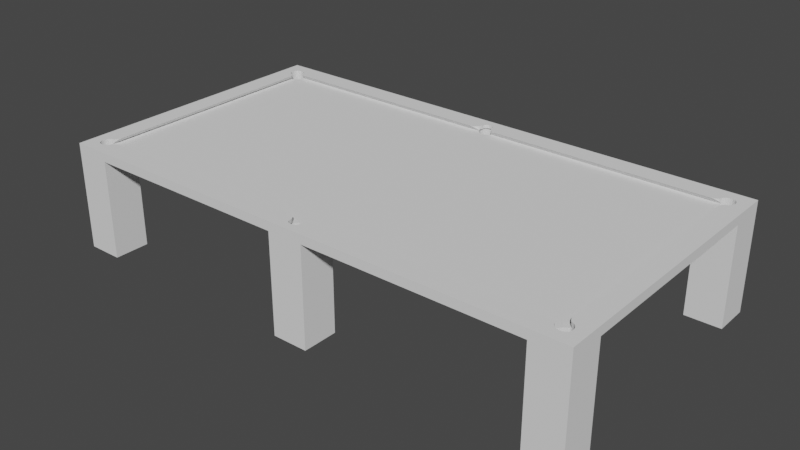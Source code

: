 # Source: SnookerTable.blend  (saved by Blender 2.91.10; exported with 4.5.12 LTS)
import bpy
from mathutils import Matrix  # noqa: F401  (used for matrix-valued properties, if any)

bpy.ops.wm.read_factory_settings(use_empty=True)
scene = bpy.context.scene
scene.name = 'Scene'

# ---- collections
col_collection = bpy.data.collections.new('Collection'); scene.collection.children.link(col_collection)

# ---- world
world_world = bpy.data.worlds.new('World'); scene.world = world_world
world_world.use_nodes = True; world_world.node_tree.nodes.clear()
_N = world_world.node_tree.nodes; _L = world_world.node_tree.links
n0 = _N.new('ShaderNodeOutputWorld'); n0.name = 'World Output'; n0.location = (300, 300)
n1 = _N.new('ShaderNodeBackground'); n1.name = 'Background'; n1.location = (10, 300)
n1.inputs[0].default_value = (0.05088, 0.05088, 0.05088, 1.0)
_L.new(n1.outputs[0], n0.inputs[0])
n0.is_active_output = True
world_world.color = (0.05088, 0.05088, 0.05088)
world_world.use_sun_shadow = False
world_world.sun_shadow_jitter_overblur = 0.0

# ---- meshes
me_snookertablemodel = bpy.data.meshes.new('SnookerTableModel')
me_snookertablemodel.from_pydata([(3869.0, 1818.0, 720.0), (3869.0, 260.0, 720.0), (3609.0, 1818.0, 720.0), (3609.0, 260.0, 720.0), (1804.0, 2078.0, 720.0), (1804.0, 1818.0, 720.0), (260.0, 2078.0, 720.0), (260.0, 1818.0, 720.0), (260.0, 0.0, 720.0), (260.0, 260.0, 720.0), (1804.0, 0.0, 720.0), (1804.0, 260.0, 720.0), (0.0, 260.0, 720.0), (0.0, 1818.0, 720.0), (2064.0, 1818.0, 720.0), (2064.0, 260.0, 720.0), (2064.0, 2078.0, 720.0), (3609.0, 2078.0, 720.0), (2064.0, 0.0, 720.0), (3609.0, 0.0, 720.0), (3785.0, 1955.0, 786.0), (3785.0, 1945.0, 786.0), (3869.0, 2078.0, 786.0), (178.6, 1971.0, 786.0), (182.7, 1964.0, 786.0), (1896.0, 1999.0, 786.0), (3772.0, 1981.0, 786.0), (3777.0, 1976.0, 786.0), (0.0, 0.0, 786.0), (96.54, 96.54, 786.0), (92.35, 101.5, 786.0), (106.0, 177.8, 786.0), (112.8, 181.9, 786.0), (0.0, 2078.0, 786.0), (1971.0, 2003.0, 786.0), (1973.0, 1998.0, 786.0), (3686.0, 1964.0, 786.0), (1894.0, 91.12, 786.0), (1893.0, 99.24, 786.0), (1891.0, 107.2, 786.0), (83.81, 1945.0, 786.0), (84.3, 1955.0, 786.0), (86.26, 1964.0, 786.0), (89.0, 1971.0, 786.0), (1968.0, 2007.0, 786.0), (3780.0, 1971.0, 786.0), (3783.0, 1964.0, 786.0), (3785.0, 133.3, 786.0), (3785.0, 123.1, 786.0), (3869.0, 0.0, 786.0), (3783.0, 114.1, 786.0), (3780.0, 107.2, 786.0), (89.0, 107.2, 786.0), (86.26, 114.1, 786.0), (84.3, 123.1, 786.0), (159.7, 1987.0, 786.0), (167.0, 1983.0, 786.0), (173.7, 1977.0, 786.0), (1976.0, 1979.0, 786.0), (1978.0, 1971.0, 786.0), (1975.0, 1987.0, 786.0), (1975.0, 1992.0, 786.0), (3774.0, 1912.0, 786.0), (3769.0, 1906.0, 786.0), (3756.0, 181.9, 786.0), (3748.0, 1893.0, 786.0), (3746.0, 1892.0, 786.0), (3743.0, 1891.0, 786.0), (1906.0, 66.18, 786.0), (1902.0, 69.98, 786.0), (1975.0, 85.81, 786.0), (1973.0, 80.21, 786.0), (3686.0, 114.4, 786.0), (1971.0, 75.1, 786.0), (1968.0, 70.83, 786.0), (1894.0, 84.96, 786.0), (1888.0, 114.7, 786.0), (1884.0, 121.7, 786.0), (178.6, 107.1, 786.0), (173.7, 101.2, 786.0), (1896.0, 79.19, 786.0), (167.0, 95.3, 786.0), (159.7, 90.71, 786.0), (120.7, 185.1, 786.0), (123.1, 185.8, 786.0), (125.8, 186.7, 786.0), (185.8, 1955.0, 786.0), (186.7, 1952.0, 786.0), (185.6, 1956.0, 786.0), (188.0, 1950.0, 786.0), (1899.0, 2004.0, 786.0), (1902.0, 2008.0, 786.0), (1906.0, 2012.0, 786.0), (1911.0, 2015.0, 786.0), (1931.0, 2021.0, 786.0), (1938.0, 2021.0, 786.0), (3763.0, 177.8, 786.0), (3769.0, 172.4, 786.0), (3774.0, 166.2, 786.0), (151.1, 87.06, 786.0), (141.0, 84.57, 786.0), (90.28, 158.9, 786.0), (94.71, 166.2, 786.0), (99.89, 172.4, 786.0), (92.35, 1976.0, 786.0), (96.54, 1981.0, 786.0), (101.3, 1986.0, 786.0), (1894.0, 1987.0, 786.0), (1894.0, 1993.0, 786.0), (1953.0, 2018.0, 786.0), (1959.0, 2015.0, 786.0), (1964.0, 2011.0, 786.0), (3695.0, 1977.0, 786.0), (3702.0, 1983.0, 786.0), (3709.0, 1987.0, 786.0), (3718.0, 1991.0, 786.0), (3728.0, 1993.0, 786.0), (3777.0, 101.5, 786.0), (3772.0, 96.54, 786.0), (3768.0, 92.49, 786.0), (1976.0, 99.24, 786.0), (1975.0, 91.12, 786.0), (2045.0, 150.0, 786.0), (1964.0, 66.96, 786.0), (1959.0, 63.22, 786.0), (1953.0, 60.28, 786.0), (1899.0, 74.27, 786.0), (112.8, 1896.0, 786.0), (106.0, 1900.0, 786.0), (99.89, 1906.0, 786.0), (94.71, 1912.0, 786.0), (151.1, 1991.0, 786.0), (3690.0, 1971.0, 786.0), (1946.0, 2020.0, 786.0), (1981.0, 1963.0, 786.0), (1985.0, 1956.0, 786.0), (1990.0, 1950.0, 786.0), (1917.0, 2018.0, 786.0), (1923.0, 2020.0, 786.0), (3738.0, 1994.0, 786.0), (3747.0, 1994.0, 786.0), (3756.0, 1991.0, 786.0), (3763.0, 1900.0, 786.0), (3756.0, 1896.0, 786.0), (3748.0, 185.1, 786.0), (3746.0, 185.8, 786.0), (3779.0, 158.9, 786.0), (3782.0, 150.3, 786.0), (3784.0, 143.5, 786.0), (3718.0, 87.06, 786.0), (3709.0, 90.71, 786.0), (3702.0, 95.3, 786.0), (131.0, 83.77, 786.0), (121.9, 84.47, 786.0), (113.3, 86.51, 786.0), (120.7, 1893.0, 786.0), (123.1, 1892.0, 786.0), (121.9, 1994.0, 786.0), (131.0, 1994.0, 786.0), (141.0, 1993.0, 786.0), (3762.0, 1989.0, 786.0), (3768.0, 1986.0, 786.0), (3747.0, 84.47, 786.0), (3738.0, 83.77, 786.0), (3728.0, 84.57, 786.0), (3629.0, 150.0, 786.0), (106.8, 89.22, 786.0), (101.3, 92.49, 786.0), (90.28, 1919.0, 786.0), (86.79, 1928.0, 786.0), (85.02, 1934.0, 786.0), (106.8, 1989.0, 786.0), (113.3, 1991.0, 786.0), (3683.0, 1955.0, 786.0), (3683.0, 1956.0, 786.0), (3784.0, 1934.0, 786.0), (3782.0, 1928.0, 786.0), (3779.0, 1919.0, 786.0), (3762.0, 89.22, 786.0), (3756.0, 86.51, 786.0), (1931.0, 56.76, 786.0), (1923.0, 57.9, 786.0), (1938.0, 56.76, 786.0), (1917.0, 59.99, 786.0), (1911.0, 62.77, 786.0), (83.81, 133.3, 786.0), (85.02, 143.5, 786.0), (86.79, 150.3, 786.0), (193.8, 1943.0, 786.0), (203.8, 1937.0, 786.0), (1946.0, 58.06, 786.0), (3690.0, 107.1, 786.0), (3695.0, 101.2, 786.0), (3683.0, 122.4, 786.0), (1824.0, 150.0, 786.0), (185.8, 123.1, 786.0), (185.6, 122.4, 786.0), (182.7, 114.4, 786.0), (189.6, 1947.0, 786.0), (191.6, 1945.0, 786.0), (1879.0, 1950.0, 786.0), (1824.0, 1928.0, 786.0), (1873.0, 1945.0, 786.0), (1837.0, 1929.0, 786.0), (1862.0, 1937.0, 786.0), (1850.0, 1932.0, 786.0), (1884.0, 1956.0, 786.0), (1888.0, 1963.0, 786.0), (1891.0, 1971.0, 786.0), (240.3, 1928.0, 786.0), (1893.0, 1979.0, 786.0), (3741.0, 1890.0, 786.0), (3738.0, 1888.0, 786.0), (3736.0, 1886.0, 786.0), (3683.0, 123.1, 786.0), (3682.0, 125.8, 786.0), (3681.0, 128.3, 786.0), (3679.0, 130.7, 786.0), (128.3, 188.0, 786.0), (130.7, 189.6, 786.0), (132.8, 191.6, 786.0), (215.5, 1932.0, 786.0), (227.8, 1929.0, 786.0), (3677.0, 132.8, 786.0), (3675.0, 134.6, 786.0), (3665.0, 140.7, 786.0), (2019.0, 145.8, 786.0), (2007.0, 140.6, 786.0), (2032.0, 149.0, 786.0), (1996.0, 133.5, 786.0), (1990.0, 128.0, 786.0), (1985.0, 121.7, 786.0), (1981.0, 114.7, 786.0), (1978.0, 107.2, 786.0), (1879.0, 128.0, 786.0), (1873.0, 133.5, 786.0), (1862.0, 140.6, 786.0), (130.7, 1888.0, 786.0), (128.3, 1890.0, 786.0), (125.8, 1891.0, 786.0), (3734.0, 1884.0, 786.0), (3728.0, 1874.0, 786.0), (3723.0, 1863.0, 786.0), (3720.0, 1850.0, 786.0), (3719.0, 1838.0, 786.0), (3719.0, 240.3, 786.0), (3720.0, 227.8, 786.0), (3734.0, 193.8, 786.0), (3736.0, 191.6, 786.0), (3738.0, 189.6, 786.0), (3741.0, 188.0, 786.0), (3743.0, 186.7, 786.0), (3654.0, 145.8, 786.0), (3641.0, 149.0, 786.0), (1850.0, 145.8, 786.0), (1837.0, 149.0, 786.0), (134.6, 193.8, 786.0), (140.7, 203.8, 786.0), (145.8, 215.5, 786.0), (148.9, 1850.0, 786.0), (145.8, 1863.0, 786.0), (1996.0, 1945.0, 786.0), (2007.0, 1937.0, 786.0), (2019.0, 1932.0, 786.0), (2032.0, 1929.0, 786.0), (2045.0, 1928.0, 786.0), (3629.0, 1928.0, 786.0), (3641.0, 1929.0, 786.0), (3675.0, 1943.0, 786.0), (3677.0, 1945.0, 786.0), (3679.0, 1947.0, 786.0), (3681.0, 1950.0, 786.0), (3682.0, 1952.0, 786.0), (3723.0, 215.5, 786.0), (3728.0, 203.8, 786.0), (240.3, 150.0, 786.0), (227.8, 149.0, 786.0), (215.5, 145.8, 786.0), (203.8, 140.7, 786.0), (193.8, 134.6, 786.0), (186.7, 125.8, 786.0), (191.6, 132.8, 786.0), (188.0, 128.3, 786.0), (189.6, 130.7, 786.0), (149.0, 227.8, 786.0), (150.0, 240.3, 786.0), (150.0, 1838.0, 786.0), (140.7, 1874.0, 786.0), (134.6, 1884.0, 786.0), (132.8, 1886.0, 786.0), (3654.0, 1932.0, 786.0), (3665.0, 1937.0, 786.0), (1975.0, 1992.0, 760.0), (1973.0, 1998.0, 760.0), (1984.0, 1998.0, 760.0), (1981.0, 2006.0, 760.0), (1971.0, 2003.0, 760.0), (1975.0, 2014.0, 760.0), (1968.0, 2007.0, 760.0), (1969.0, 2021.0, 760.0), (1964.0, 2011.0, 760.0), (1961.0, 2026.0, 760.0), (1888.0, 2006.0, 760.0), (1896.0, 1999.0, 760.0), (1885.0, 1998.0, 760.0), (1894.0, 1993.0, 760.0), (1882.0, 1989.0, 760.0), (1894.0, 1987.0, 760.0), (1881.0, 1980.0, 760.0), (1893.0, 1979.0, 760.0), (1882.0, 1971.0, 760.0), (1891.0, 1971.0, 760.0), (1885.0, 1962.0, 760.0), (1888.0, 1963.0, 760.0), (1886.0, 1959.0, 760.0), (1975.0, 1987.0, 760.0), (1987.0, 1989.0, 760.0), (1976.0, 1979.0, 760.0), (1988.0, 1980.0, 760.0), (1978.0, 1971.0, 760.0), (1987.0, 1971.0, 760.0), (1981.0, 1963.0, 760.0), (1984.0, 1962.0, 760.0), (1983.0, 1959.0, 760.0), (1959.0, 2015.0, 760.0), (1953.0, 2018.0, 760.0), (1953.0, 2030.0, 760.0), (1946.0, 2020.0, 760.0), (1944.0, 2032.0, 760.0), (1938.0, 2021.0, 760.0), (1934.0, 2033.0, 760.0), (1931.0, 2021.0, 760.0), (1925.0, 2032.0, 760.0), (1923.0, 2020.0, 760.0), (1916.0, 2030.0, 760.0), (1917.0, 2018.0, 760.0), (1908.0, 2026.0, 760.0), (1911.0, 2015.0, 760.0), (1900.0, 2021.0, 760.0), (1906.0, 2012.0, 760.0), (1894.0, 2014.0, 760.0), (1902.0, 2008.0, 760.0), (1899.0, 2004.0, 760.0), (120.7, 1893.0, 750.0), (114.0, 1895.0, 750.0), (114.0, 182.5, 750.0), (182.9, 1938.0, 750.0), (177.4, 1928.0, 750.0), (129.5, 187.0, 750.0), (172.1, 1920.0, 750.0), (161.8, 1910.0, 750.0), (150.0, 1901.0, 750.0), (140.1, 1895.0, 750.0), (129.5, 1891.0, 750.0), (120.7, 185.1, 750.0), (3739.0, 1891.0, 750.0), (3707.0, 168.4, 750.0), (3719.0, 177.4, 750.0), (3686.0, 140.1, 750.0), (3692.0, 150.0, 750.0), (3697.0, 157.5, 750.0), (3729.0, 182.9, 750.0), (3739.0, 187.0, 750.0), (3748.0, 1893.0, 750.0), (3755.0, 1895.0, 750.0), (3748.0, 185.1, 750.0), (3755.0, 182.5, 750.0), (1961.0, 1934.0, 750.0), (1953.0, 1930.0, 750.0), (3682.0, 1948.0, 750.0), (1944.0, 1927.0, 750.0), (1934.0, 1927.0, 750.0), (1884.0, 1964.0, 750.0), (182.5, 1964.0, 750.0), (182.7, 1964.0, 750.0), (1908.0, 144.3, 750.0), (1916.0, 148.2, 750.0), (187.0, 129.5, 750.0), (1925.0, 150.6, 750.0), (1934.0, 151.4, 750.0), (3686.0, 1964.0, 750.0), (1985.0, 1964.0, 750.0), (3686.0, 1964.0, 750.0), (3683.0, 1956.0, 750.0), (1981.0, 1953.0, 750.0), (1975.0, 1946.0, 750.0), (1969.0, 1939.0, 750.0), (1985.0, 114.0, 750.0), (3686.0, 114.0, 750.0), (3686.0, 114.4, 750.0), (182.5, 114.0, 750.0), (1884.0, 114.0, 750.0), (182.7, 114.4, 750.0), (185.6, 122.4, 750.0), (1888.0, 124.8, 750.0), (1894.0, 132.4, 750.0), (1900.0, 138.9, 750.0), (1984.0, 1962.0, 750.0), (1969.0, 138.9, 750.0), (1975.0, 132.4, 750.0), (1885.0, 116.4, 750.0), (1900.0, 1939.0, 750.0), (1894.0, 1946.0, 750.0), (3682.0, 129.5, 750.0), (1981.0, 124.8, 750.0), (3683.0, 122.4, 750.0), (1984.0, 116.4, 750.0), (1925.0, 1927.0, 750.0), (1916.0, 1930.0, 750.0), (1908.0, 1934.0, 750.0), (182.4, 141.1, 750.0), (187.0, 1948.0, 750.0), (1888.0, 1953.0, 750.0), (185.6, 1956.0, 750.0), (1885.0, 1962.0, 750.0), (1944.0, 150.6, 750.0), (1953.0, 148.2, 750.0), (1961.0, 144.3, 750.0), (3687.0, 1937.0, 750.0), (3715.0, 1903.0, 750.0), (3704.0, 1913.0, 750.0), (3694.0, 1924.0, 750.0), (153.8, 174.9, 750.0), (164.9, 165.4, 750.0), (174.7, 154.0, 750.0), (3727.0, 1896.0, 750.0), (142.1, 182.0, 750.0), (191.1, 1946.0, 768.4), (189.7, 1947.0, 766.6), (1862.0, 1938.0, 776.4), (182.7, 1964.0, 750.4), (185.5, 1956.0, 758.4), (188.6, 1949.0, 765.4), (188.1, 1950.0, 764.3), (1879.0, 1950.0, 764.0), (1880.0, 1951.0, 763.0), (1884.0, 1956.0, 757.6), (1873.0, 1945.0, 769.5), (1865.0, 1939.0, 774.9), (1854.0, 1934.0, 780.1), (1850.0, 1932.0, 781.6), (233.1, 1928.0, 785.7), (227.8, 1929.0, 784.8), (186.7, 1952.0, 761.8), (186.6, 1952.0, 761.5), (185.8, 1955.0, 759.1), (1885.0, 1962.0, 752.4), (1886.0, 1959.0, 755.1), (215.5, 1932.0, 781.7), (213.8, 1933.0, 781.3), (203.8, 1937.0, 776.7), (193.8, 1943.0, 770.6), (191.6, 1945.0, 768.7), (223.6, 1930.0, 784.1), (1837.0, 1929.0, 784.8), (1844.0, 1931.0, 783.5), (1834.0, 1929.0, 785.4), (3683.0, 1956.0, 758.4), (3683.0, 1955.0, 759.1), (3682.0, 1952.0, 761.7), (3679.0, 1947.0, 766.7), (3679.0, 1947.0, 766.8), (3677.0, 1945.0, 768.7), (3686.0, 1964.0, 750.4), (3682.0, 1951.0, 763.4), (2007.0, 1938.0, 776.4), (2004.0, 1939.0, 774.9), (1996.0, 1945.0, 769.5), (1990.0, 1950.0, 764.0), (1989.0, 1951.0, 763.0), (1985.0, 1956.0, 757.6), (3681.0, 1950.0, 764.3), (1984.0, 1962.0, 752.4), (1983.0, 1959.0, 755.1), (3654.0, 1932.0, 781.7), (3645.0, 1930.0, 784.1), (3641.0, 1929.0, 784.8), (3677.0, 1945.0, 769.4), (3675.0, 1943.0, 770.6), (3665.0, 1937.0, 776.7), (3655.0, 1933.0, 781.3), (2015.0, 1934.0, 780.1), (2032.0, 1929.0, 784.8), (2025.0, 1931.0, 783.5), (2019.0, 1932.0, 781.6), (2035.0, 1929.0, 785.4), (3636.0, 1928.0, 785.7), (3682.0, 125.5, 761.5), (3683.0, 123.1, 759.1), (3679.0, 130.6, 766.6), (3680.0, 129.4, 765.4), (3681.0, 128.3, 764.3), (3683.0, 122.4, 758.4), (3686.0, 114.4, 750.4), (3636.0, 149.7, 785.7), (3641.0, 148.8, 784.8), (3645.0, 148.1, 784.1), (3654.0, 145.7, 781.7), (3655.0, 145.3, 781.3), (3665.0, 140.7, 776.7), (3675.0, 134.6, 770.6), (3677.0, 132.7, 768.7), (3678.0, 132.4, 768.4), (3682.0, 125.8, 761.8), (1983.0, 119.1, 755.1), (1985.0, 121.6, 757.6), (1984.0, 116.4, 752.4), (1989.0, 127.0, 763.0), (1990.0, 128.0, 764.0), (1996.0, 133.5, 769.5), (2015.0, 144.1, 780.1), (2019.0, 145.6, 781.6), (2007.0, 140.4, 776.4), (2004.0, 138.9, 774.9), (2035.0, 149.4, 785.4), (2032.0, 148.8, 784.8), (2025.0, 147.5, 783.5), (189.6, 130.7, 766.7), (189.7, 130.8, 766.8), (191.6, 132.7, 768.7), (188.0, 128.3, 764.3), (185.5, 122.4, 758.4), (182.7, 114.4, 750.4), (187.4, 127.4, 763.4), (186.8, 125.7, 761.7), (185.8, 123.1, 759.1), (1834.0, 149.4, 785.4), (1837.0, 148.8, 784.8), (1854.0, 144.1, 780.1), (1862.0, 140.4, 776.4), (1865.0, 138.9, 774.9), (1884.0, 121.6, 757.6), (1886.0, 119.1, 755.1), (1885.0, 116.4, 752.4), (192.3, 133.4, 769.4), (193.8, 134.6, 770.6), (227.8, 148.8, 784.8), (233.1, 149.7, 785.7), (1844.0, 147.5, 783.5), (1850.0, 145.6, 781.6), (203.8, 140.7, 776.7), (213.8, 145.3, 781.3), (215.5, 145.7, 781.7), (1873.0, 133.5, 769.5), (1879.0, 128.0, 764.0), (1880.0, 127.0, 763.0), (223.6, 148.1, 784.1), (1983.0, 119.1, 760.0), (1981.0, 114.7, 760.0), (1978.0, 107.2, 760.0), (1976.0, 99.24, 760.0), (1975.0, 91.12, 760.0), (1888.0, 114.7, 760.0), (1886.0, 119.1, 760.0), (1891.0, 107.2, 760.0), (1893.0, 99.24, 760.0), (1894.0, 91.12, 760.0), (3743.0, 1891.0, 761.5), (3746.0, 1892.0, 759.1), (3738.0, 189.6, 766.7), (3741.0, 188.0, 764.3), (3748.0, 184.9, 756.8), (3748.0, 1893.0, 756.8), (3746.0, 185.8, 759.1), (3743.0, 186.8, 761.7), (3720.0, 1847.0, 785.4), (3720.0, 1850.0, 784.8), (3736.0, 1886.0, 768.7), (3738.0, 1888.0, 766.6), (3740.0, 1889.0, 765.4), (3741.0, 1890.0, 764.3), (3720.0, 227.8, 784.8), (3721.0, 221.3, 783.6), (3723.0, 215.5, 781.7), (3742.0, 187.4, 763.4), (3723.0, 1862.0, 781.7), (3725.0, 1867.0, 780.3), (3728.0, 1874.0, 776.7), (3737.0, 1887.0, 768.4), (3743.0, 1891.0, 761.8), (3738.0, 189.7, 766.8), (3736.0, 191.6, 768.7), (3736.0, 192.3, 769.4), (3734.0, 193.8, 770.6), (3728.0, 203.8, 776.7), (3725.0, 211.5, 780.3), (3720.0, 230.9, 785.4), (3721.0, 1857.0, 783.6), (3734.0, 1884.0, 770.6), (120.8, 184.9, 756.8), (125.8, 186.7, 761.8), (125.5, 186.6, 761.5), (123.1, 185.8, 759.1), (132.7, 191.6, 768.7), (132.4, 191.1, 768.4), (130.6, 189.7, 766.6), (128.3, 188.1, 764.3), (120.8, 1893.0, 756.8), (149.4, 230.9, 785.4), (148.8, 227.8, 784.8), (123.1, 1892.0, 759.1), (125.7, 1891.0, 761.7), (129.4, 188.6, 765.4), (145.7, 215.5, 781.7), (144.3, 211.5, 780.3), (140.7, 203.8, 776.7), (127.4, 1891.0, 763.4), (128.3, 1890.0, 764.3), (147.6, 221.3, 783.6), (134.6, 193.8, 770.6), (130.7, 1888.0, 766.7), (145.7, 1863.0, 781.7), (147.6, 1857.0, 783.6), (148.8, 1850.0, 784.8), (149.4, 1847.0, 785.4), (130.8, 1888.0, 766.8), (132.7, 1886.0, 768.7), (133.4, 1886.0, 769.4), (134.6, 1884.0, 770.6), (140.7, 1874.0, 776.7), (144.3, 1867.0, 780.3), (3869.0, 1818.0, 0.0), (3869.0, 2078.0, 0.0), (3869.0, 260.0, 0.0), (3869.0, 0.0, 0.0), (3609.0, 2078.0, 0.0), (260.0, 2078.0, 0.0), (0.0, 2078.0, 0.0), (1804.0, 2078.0, 0.0), (2064.0, 2078.0, 0.0), (0.0, 260.0, 0.0), (0.0, 0.0, 0.0), (0.0, 1818.0, 0.0), (260.0, 0.0, 0.0), (3609.0, 0.0, 0.0), (2064.0, 0.0, 0.0), (1804.0, 0.0, 0.0), (3609.0, 1818.0, 0.0), (260.0, 1818.0, 0.0), (260.0, 260.0, 0.0), (3609.0, 260.0, 0.0), (129.5, 1891.0, 134.0), (120.7, 1893.0, 134.0), (178.6, 1971.0, 134.0), (182.7, 1964.0, 134.0), (185.6, 1956.0, 134.0), (187.0, 1948.0, 134.0), (173.7, 1977.0, 134.0), (167.0, 1983.0, 134.0), (159.7, 1987.0, 134.0), (151.1, 1991.0, 134.0), (141.0, 1993.0, 134.0), (131.0, 1994.0, 134.0), (121.9, 1994.0, 134.0), (113.3, 1991.0, 134.0), (106.8, 1989.0, 134.0), (101.3, 1986.0, 134.0), (96.54, 1981.0, 134.0), (92.35, 1976.0, 134.0), (89.0, 1971.0, 134.0), (86.26, 1964.0, 134.0), (84.3, 1955.0, 134.0), (83.81, 1945.0, 134.0), (85.02, 1934.0, 134.0), (86.79, 1928.0, 134.0), (90.28, 1919.0, 134.0), (94.71, 1912.0, 134.0), (99.89, 1906.0, 134.0), (106.0, 1900.0, 134.0), (112.8, 1896.0, 134.0), (177.4, 1928.0, 134.0), (182.9, 1938.0, 134.0), (150.0, 1901.0, 134.0), (161.8, 1910.0, 134.0), (172.1, 1920.0, 134.0), (140.1, 1895.0, 134.0), (112.8, 181.9, 134.0), (120.7, 185.1, 134.0), (129.5, 187.0, 134.0), (182.7, 114.4, 134.0), (185.6, 122.4, 134.0), (187.0, 129.5, 134.0), (106.0, 177.8, 134.0), (99.89, 172.4, 134.0), (94.71, 166.2, 134.0), (90.28, 158.9, 134.0), (86.79, 150.3, 134.0), (85.02, 143.5, 134.0), (83.81, 133.3, 134.0), (84.3, 123.1, 134.0), (86.26, 114.1, 134.0), (89.0, 107.2, 134.0), (92.35, 101.5, 134.0), (96.54, 96.54, 134.0), (101.3, 92.49, 134.0), (106.8, 89.22, 134.0), (113.3, 86.51, 134.0), (121.9, 84.47, 134.0), (131.0, 83.77, 134.0), (141.0, 84.57, 134.0), (151.1, 87.06, 134.0), (159.7, 90.71, 134.0), (167.0, 95.3, 134.0), (173.7, 101.2, 134.0), (178.6, 107.1, 134.0), (182.4, 141.1, 134.0), (142.1, 182.0, 134.0), (153.8, 174.9, 134.0), (174.7, 154.0, 134.0), (164.9, 165.4, 134.0), (3692.0, 150.0, 134.0), (3686.0, 140.1, 134.0), (3682.0, 129.5, 134.0), (3739.0, 187.0, 134.0), (3729.0, 182.9, 134.0), (3719.0, 177.4, 134.0), (3748.0, 185.1, 134.0), (3690.0, 107.1, 134.0), (3686.0, 114.4, 134.0), (3683.0, 122.4, 134.0), (3695.0, 101.2, 134.0), (3702.0, 95.3, 134.0), (3709.0, 90.71, 134.0), (3718.0, 87.06, 134.0), (3728.0, 84.57, 134.0), (3738.0, 83.77, 134.0), (3747.0, 84.47, 134.0), (3756.0, 86.51, 134.0), (3762.0, 89.22, 134.0), (3768.0, 92.49, 134.0), (3772.0, 96.54, 134.0), (3777.0, 101.5, 134.0), (3780.0, 107.2, 134.0), (3783.0, 114.1, 134.0), (3785.0, 123.1, 134.0), (3785.0, 133.3, 134.0), (3784.0, 143.5, 134.0), (3782.0, 150.3, 134.0), (3779.0, 158.9, 134.0), (3774.0, 166.2, 134.0), (3769.0, 172.4, 134.0), (3763.0, 177.8, 134.0), (3756.0, 181.9, 134.0), (3707.0, 168.4, 134.0), (3697.0, 157.5, 134.0), (3756.0, 1896.0, 134.0), (3748.0, 1893.0, 134.0), (3739.0, 1891.0, 134.0), (3686.0, 1964.0, 134.0), (3683.0, 1956.0, 134.0), (3682.0, 1948.0, 134.0), (3763.0, 1900.0, 134.0), (3769.0, 1906.0, 134.0), (3774.0, 1912.0, 134.0), (3779.0, 1919.0, 134.0), (3782.0, 1928.0, 134.0), (3784.0, 1934.0, 134.0), (3785.0, 1945.0, 134.0), (3785.0, 1955.0, 134.0), (3783.0, 1964.0, 134.0), (3780.0, 1971.0, 134.0), (3777.0, 1976.0, 134.0), (3772.0, 1981.0, 134.0), (3768.0, 1986.0, 134.0), (3762.0, 1989.0, 134.0), (3756.0, 1991.0, 134.0), (3747.0, 1994.0, 134.0), (3738.0, 1994.0, 134.0), (3728.0, 1993.0, 134.0), (3718.0, 1991.0, 134.0), (3709.0, 1987.0, 134.0), (3702.0, 1983.0, 134.0), (3695.0, 1977.0, 134.0), (3690.0, 1971.0, 134.0), (3687.0, 1937.0, 134.0), (3727.0, 1896.0, 134.0), (3715.0, 1903.0, 134.0), (3694.0, 1924.0, 134.0), (3704.0, 1913.0, 134.0), (1882.0, 107.4, 0.0), (1984.0, 116.4, 0.0), (1981.0, 124.8, 0.0), (1975.0, 132.4, 0.0), (1969.0, 138.9, 0.0), (1961.0, 144.3, 0.0), (1953.0, 148.2, 0.0), (1944.0, 150.6, 0.0), (1934.0, 151.4, 0.0), (1925.0, 150.6, 0.0), (1916.0, 148.2, 0.0), (1908.0, 144.3, 0.0), (1900.0, 138.9, 0.0), (1894.0, 132.4, 0.0), (1888.0, 124.8, 0.0), (1885.0, 116.4, 0.0), (1987.0, 107.4, 760.0), (1984.0, 116.4, 760.0), (1885.0, 116.4, 760.0), (1882.0, 107.4, 760.0), (1881.0, 98.19, 760.0), (1881.0, 98.19, 0.0), (1882.0, 88.95, 760.0), (1882.0, 88.95, 0.0), (1885.0, 80.0, 760.0), (1885.0, 80.0, 0.0), (1888.0, 71.6, 760.0), (1888.0, 71.6, 0.0), (1894.0, 64.0, 760.0), (1894.0, 64.0, 0.0), (1900.0, 57.44, 760.0), (1900.0, 57.44, 0.0), (1908.0, 52.13, 760.0), (1908.0, 52.13, 0.0), (1916.0, 48.21, 760.0), (1916.0, 48.21, 0.0), (1925.0, 45.81, 760.0), (1925.0, 45.81, 0.0), (1934.0, 45.0, 760.0), (1934.0, 45.0, 0.0), (1944.0, 45.81, 760.0), (1944.0, 45.81, 0.0), (1953.0, 48.21, 760.0), (1953.0, 48.21, 0.0), (1961.0, 52.13, 760.0), (1961.0, 52.13, 0.0), (1969.0, 57.44, 760.0), (1969.0, 57.44, 0.0), (1975.0, 64.0, 760.0), (1975.0, 64.0, 0.0), (1981.0, 71.6, 760.0), (1981.0, 71.6, 0.0), (1984.0, 80.0, 760.0), (1984.0, 80.0, 0.0), (1987.0, 88.95, 760.0), (1987.0, 88.95, 0.0), (1988.0, 98.19, 760.0), (1988.0, 98.19, 0.0), (1987.0, 107.4, 0.0), (1894.0, 84.96, 760.0), (1975.0, 85.81, 760.0), (1946.0, 58.06, 760.0), (1953.0, 60.28, 760.0), (1959.0, 63.22, 760.0), (1964.0, 66.96, 760.0), (1968.0, 70.83, 760.0), (1971.0, 75.1, 760.0), (1973.0, 80.21, 760.0), (1938.0, 56.76, 760.0), (1896.0, 79.19, 760.0), (1899.0, 74.27, 760.0), (1902.0, 69.98, 760.0), (1906.0, 66.18, 760.0), (1911.0, 62.77, 760.0), (1917.0, 59.99, 760.0), (1923.0, 57.9, 760.0), (1931.0, 56.76, 760.0), (1987.0, 1971.0, 0.0), (1885.0, 1962.0, 0.0), (1888.0, 1953.0, 0.0), (1894.0, 1946.0, 0.0), (1900.0, 1939.0, 0.0), (1908.0, 1934.0, 0.0), (1916.0, 1930.0, 0.0), (1925.0, 1927.0, 0.0), (1934.0, 1927.0, 0.0), (1944.0, 1927.0, 0.0), (1953.0, 1930.0, 0.0), (1961.0, 1934.0, 0.0), (1969.0, 1939.0, 0.0), (1975.0, 1946.0, 0.0), (1981.0, 1953.0, 0.0), (1984.0, 1962.0, 0.0), (1988.0, 1980.0, 0.0), (1987.0, 1989.0, 0.0), (1984.0, 1998.0, 0.0), (1981.0, 2006.0, 0.0), (1975.0, 2014.0, 0.0), (1969.0, 2021.0, 0.0), (1961.0, 2026.0, 0.0), (1953.0, 2030.0, 0.0), (1944.0, 2032.0, 0.0), (1934.0, 2033.0, 0.0), (1925.0, 2032.0, 0.0), (1916.0, 2030.0, 0.0), (1908.0, 2026.0, 0.0), (1900.0, 2021.0, 0.0), (1894.0, 2014.0, 0.0), (1888.0, 2006.0, 0.0), (1885.0, 1998.0, 0.0), (1882.0, 1989.0, 0.0), (1881.0, 1980.0, 0.0), (1882.0, 1971.0, 0.0), (1804.0, 1818.0, 0.0), (2064.0, 1818.0, 0.0), (1804.0, 260.0, 0.0), (2064.0, 260.0, 0.0)], [], [(0, 1, 2), (2, 1, 3), (4, 5, 6), (6, 5, 7), (8, 9, 10), (10, 9, 11), (12, 13, 9), (9, 13, 7), (9, 7, 11), (7, 5, 11), (11, 5, 14), (11, 14, 15), (16, 17, 14), (14, 17, 2), (14, 2, 15), (15, 2, 3), (15, 3, 18), (18, 3, 19), (20, 21, 22), (23, 24, 25), (22, 26, 27), (28, 29, 30), (31, 32, 33), (34, 35, 36), (37, 38, 39), (40, 41, 33), (33, 41, 42), (33, 42, 43), (34, 36, 44), (27, 45, 22), (22, 45, 46), (22, 46, 20), (47, 48, 49), (49, 48, 50), (49, 50, 51), (30, 52, 28), (28, 52, 53), (28, 53, 54), (55, 56, 25), (25, 56, 57), (25, 57, 23), (58, 59, 60), (60, 59, 61), (62, 63, 64), (65, 66, 67), (68, 69, 28), (70, 71, 72), (72, 71, 73), (72, 73, 74), (37, 39, 75), (75, 39, 76), (75, 76, 77), (78, 79, 80), (80, 79, 81), (80, 81, 82), (83, 84, 85), (86, 87, 88), (88, 87, 89), (90, 91, 33), (33, 91, 92), (33, 92, 93), (33, 94, 95), (64, 96, 22), (22, 96, 97), (22, 97, 98), (99, 100, 28), (101, 102, 33), (33, 102, 103), (33, 103, 31), (43, 104, 33), (33, 104, 105), (33, 105, 106), (88, 107, 24), (24, 107, 108), (24, 108, 25), (109, 110, 36), (36, 110, 111), (36, 111, 44), (112, 113, 33), (33, 113, 114), (33, 114, 22), (22, 114, 115), (22, 115, 116), (51, 117, 49), (49, 117, 118), (49, 118, 119), (120, 121, 122), (74, 123, 72), (72, 123, 124), (72, 124, 125), (69, 126, 28), (28, 126, 80), (28, 80, 99), (99, 80, 82), (127, 128, 32), (32, 128, 129), (32, 129, 130), (90, 33, 25), (25, 33, 131), (25, 131, 55), (112, 33, 132), (132, 33, 95), (132, 95, 36), (36, 95, 133), (36, 133, 109), (59, 134, 61), (61, 134, 135), (61, 135, 136), (93, 137, 33), (33, 137, 138), (33, 138, 94), (116, 139, 22), (22, 139, 140), (22, 140, 141), (63, 142, 64), (64, 142, 143), (64, 143, 144), (144, 143, 65), (144, 65, 145), (98, 146, 22), (22, 146, 147), (22, 147, 49), (49, 147, 148), (49, 148, 47), (49, 149, 28), (28, 149, 150), (28, 150, 151), (100, 152, 28), (28, 152, 153), (28, 153, 154), (127, 32, 155), (155, 32, 83), (155, 83, 156), (157, 158, 33), (33, 158, 159), (33, 159, 131), (141, 160, 22), (22, 160, 161), (22, 161, 26), (162, 163, 49), (49, 163, 164), (49, 164, 149), (122, 121, 165), (154, 166, 28), (28, 166, 167), (28, 167, 29), (130, 168, 32), (32, 168, 169), (32, 169, 33), (33, 169, 170), (33, 170, 40), (106, 171, 33), (33, 171, 172), (33, 172, 157), (61, 173, 35), (35, 173, 174), (35, 174, 36), (21, 175, 22), (22, 175, 176), (22, 176, 64), (64, 176, 177), (64, 177, 62), (119, 178, 49), (49, 178, 179), (49, 179, 162), (180, 181, 28), (180, 28, 182), (181, 183, 28), (28, 183, 184), (28, 184, 68), (54, 185, 28), (28, 185, 186), (28, 186, 33), (33, 186, 187), (33, 187, 101), (88, 188, 189), (125, 190, 72), (72, 190, 182), (72, 182, 191), (191, 182, 28), (191, 28, 192), (192, 28, 151), (70, 72, 121), (121, 72, 193), (121, 193, 165), (194, 195, 75), (75, 195, 196), (75, 196, 80), (80, 196, 197), (80, 197, 78), (89, 198, 88), (88, 198, 199), (88, 199, 188), (200, 201, 202), (202, 201, 203), (202, 203, 204), (204, 203, 205), (200, 206, 201), (201, 206, 207), (201, 207, 208), (88, 209, 107), (107, 209, 201), (107, 201, 210), (210, 201, 208), (67, 211, 65), (65, 211, 212), (65, 212, 213), (214, 215, 193), (193, 215, 216), (193, 216, 217), (85, 218, 83), (83, 218, 219), (83, 219, 220), (189, 221, 88), (88, 221, 222), (88, 222, 209), (217, 223, 193), (193, 223, 224), (193, 224, 225), (226, 227, 228), (228, 227, 229), (228, 229, 122), (122, 229, 230), (122, 230, 231), (231, 232, 122), (122, 232, 233), (122, 233, 120), (77, 234, 75), (75, 234, 235), (75, 235, 236), (237, 238, 239), (213, 240, 65), (65, 240, 241), (65, 241, 242), (242, 243, 65), (65, 243, 244), (65, 244, 145), (145, 244, 245), (145, 245, 246), (247, 248, 249), (249, 250, 247), (247, 250, 251), (247, 251, 145), (225, 252, 193), (193, 252, 253), (193, 253, 165), (236, 254, 75), (75, 254, 255), (75, 255, 194), (220, 256, 83), (83, 256, 257), (83, 257, 258), (259, 260, 156), (136, 261, 61), (61, 261, 262), (61, 262, 263), (263, 264, 61), (61, 264, 265), (61, 265, 173), (173, 265, 266), (173, 266, 267), (173, 268, 269), (269, 270, 173), (173, 270, 271), (173, 271, 272), (246, 273, 145), (145, 273, 274), (145, 274, 247), (194, 275, 195), (195, 275, 276), (195, 276, 277), (277, 278, 195), (195, 278, 279), (195, 279, 280), (280, 279, 281), (280, 281, 282), (282, 281, 283), (258, 284, 83), (83, 284, 285), (83, 285, 156), (156, 285, 286), (156, 286, 259), (260, 287, 156), (156, 287, 288), (156, 288, 239), (239, 288, 289), (239, 289, 237), (267, 290, 173), (173, 290, 291), (173, 291, 268), (292, 293, 294), (294, 293, 295), (295, 293, 296), (295, 296, 297), (297, 296, 298), (297, 298, 299), (299, 298, 300), (299, 300, 301), (302, 303, 304), (304, 303, 305), (304, 305, 306), (306, 305, 307), (306, 307, 308), (308, 307, 309), (308, 309, 310), (310, 309, 311), (310, 311, 312), (312, 311, 313), (312, 313, 314), (292, 294, 315), (315, 294, 316), (315, 316, 317), (317, 316, 318), (317, 318, 319), (319, 318, 320), (319, 320, 321), (321, 320, 322), (321, 322, 323), (300, 324, 301), (301, 324, 325), (301, 325, 326), (326, 325, 327), (326, 327, 328), (328, 327, 329), (328, 329, 330), (330, 329, 331), (330, 331, 332), (332, 331, 333), (332, 333, 334), (334, 333, 335), (334, 335, 336), (336, 335, 337), (336, 337, 338), (338, 337, 339), (338, 339, 340), (340, 339, 341), (340, 341, 302), (302, 341, 342), (302, 342, 303), (343, 344, 345), (346, 347, 348), (348, 347, 349), (348, 349, 350), (350, 351, 348), (348, 351, 352), (348, 352, 353), (343, 345, 353), (353, 345, 354), (353, 354, 348), (355, 356, 357), (358, 359, 355), (355, 359, 360), (355, 360, 356), (357, 361, 355), (355, 361, 362), (355, 362, 363), (363, 362, 364), (364, 362, 365), (364, 365, 366), (367, 368, 369), (369, 368, 370), (369, 370, 371), (372, 373, 374), (375, 376, 377), (377, 376, 378), (377, 378, 379), (380, 381, 382), (382, 381, 383), (384, 385, 369), (369, 385, 386), (369, 386, 367), (387, 388, 389), (390, 391, 392), (392, 391, 393), (394, 395, 377), (377, 395, 396), (377, 396, 375), (383, 381, 369), (369, 381, 397), (369, 397, 384), (398, 399, 355), (393, 391, 377), (377, 391, 400), (377, 400, 394), (401, 402, 348), (358, 355, 403), (403, 355, 399), (403, 399, 404), (389, 405, 387), (387, 405, 403), (387, 403, 406), (406, 403, 404), (371, 407, 379), (379, 407, 408), (379, 408, 377), (377, 408, 409), (377, 409, 410), (346, 348, 411), (411, 348, 402), (411, 402, 412), (374, 413, 372), (372, 413, 411), (372, 411, 414), (414, 411, 412), (379, 415, 371), (371, 415, 416), (371, 416, 369), (369, 416, 417), (369, 417, 418), (419, 420, 417), (417, 420, 421), (417, 421, 418), (422, 423, 409), (409, 423, 424), (409, 424, 410), (398, 355, 417), (417, 355, 425), (417, 425, 419), (401, 348, 409), (409, 348, 426), (409, 426, 422), (427, 428, 429), (430, 373, 372), (430, 372, 431), (428, 432, 433), (434, 428, 435), (435, 428, 436), (434, 437, 428), (428, 437, 438), (428, 438, 429), (429, 439, 440), (209, 441, 442), (443, 444, 372), (372, 444, 445), (372, 445, 431), (433, 443, 428), (428, 443, 372), (428, 372, 436), (436, 372, 446), (436, 446, 447), (440, 448, 429), (429, 448, 449), (429, 449, 450), (450, 451, 429), (429, 451, 452), (429, 452, 427), (442, 453, 454), (454, 453, 448), (454, 448, 455), (455, 448, 440), (209, 442, 201), (201, 442, 454), (201, 454, 456), (457, 458, 459), (460, 461, 462), (381, 380, 463), (457, 459, 463), (463, 459, 464), (463, 464, 381), (462, 465, 460), (460, 465, 466), (460, 466, 467), (467, 468, 460), (460, 468, 469), (460, 469, 470), (464, 471, 381), (381, 471, 460), (381, 460, 472), (472, 460, 470), (472, 470, 473), (474, 475, 476), (462, 477, 465), (465, 477, 478), (465, 478, 479), (479, 480, 465), (465, 480, 474), (465, 474, 481), (482, 483, 474), (474, 483, 484), (474, 484, 481), (485, 482, 265), (265, 482, 474), (265, 474, 266), (266, 474, 476), (266, 476, 486), (207, 206, 314), (447, 314, 436), (436, 314, 206), (436, 206, 435), (435, 206, 434), (206, 200, 434), (434, 200, 202), (434, 202, 437), (314, 313, 207), (207, 313, 311), (207, 311, 208), (208, 311, 309), (208, 309, 210), (210, 309, 307), (210, 307, 107), (261, 136, 467), (467, 136, 468), (321, 323, 135), (468, 136, 469), (469, 136, 135), (469, 135, 470), (470, 135, 323), (470, 323, 473), (135, 134, 321), (321, 134, 59), (321, 59, 319), (319, 59, 58), (319, 58, 317), (317, 58, 60), (317, 60, 315), (487, 488, 387), (489, 490, 491), (488, 492, 387), (387, 492, 493), (387, 493, 388), (165, 494, 495), (496, 497, 387), (387, 497, 498), (498, 499, 387), (387, 499, 500), (387, 500, 501), (502, 489, 501), (501, 489, 491), (501, 491, 387), (387, 491, 503), (387, 503, 487), (504, 505, 506), (506, 505, 165), (506, 165, 387), (387, 165, 495), (387, 495, 496), (505, 507, 165), (165, 507, 508), (165, 508, 509), (510, 511, 512), (512, 511, 165), (512, 165, 513), (513, 165, 509), (514, 122, 515), (515, 122, 165), (515, 165, 516), (516, 165, 511), (517, 518, 519), (520, 517, 391), (521, 391, 522), (522, 391, 390), (523, 520, 524), (524, 520, 391), (524, 391, 525), (525, 391, 521), (526, 527, 391), (528, 529, 391), (391, 529, 530), (531, 532, 533), (517, 519, 391), (391, 519, 534), (391, 534, 535), (536, 537, 275), (527, 538, 391), (391, 538, 539), (391, 539, 528), (535, 540, 391), (391, 540, 541), (391, 541, 542), (530, 543, 391), (391, 543, 544), (391, 544, 533), (533, 544, 545), (533, 545, 531), (546, 536, 542), (542, 536, 275), (542, 275, 391), (391, 275, 194), (391, 194, 526), (232, 231, 547), (504, 547, 505), (505, 547, 231), (505, 231, 507), (507, 231, 508), (231, 230, 508), (508, 230, 229), (508, 229, 509), (547, 548, 232), (232, 548, 549), (232, 549, 233), (233, 549, 550), (233, 550, 120), (120, 550, 551), (120, 551, 121), (235, 234, 543), (543, 234, 544), (552, 553, 77), (544, 234, 545), (545, 234, 77), (545, 77, 531), (531, 77, 553), (531, 553, 532), (77, 76, 552), (552, 76, 39), (552, 39, 554), (554, 39, 38), (554, 38, 555), (555, 38, 37), (555, 37, 556), (557, 558, 559), (559, 558, 560), (561, 558, 366), (366, 558, 562), (366, 562, 364), (561, 563, 564), (565, 566, 567), (568, 569, 570), (571, 559, 572), (572, 559, 573), (561, 564, 558), (558, 564, 574), (558, 574, 560), (575, 576, 577), (578, 568, 567), (567, 568, 570), (567, 570, 559), (559, 570, 579), (559, 579, 557), (559, 580, 573), (573, 580, 581), (573, 581, 582), (582, 583, 573), (573, 583, 584), (573, 584, 585), (571, 586, 559), (559, 586, 245), (559, 245, 567), (567, 245, 244), (567, 244, 565), (566, 587, 567), (567, 587, 575), (567, 575, 588), (588, 575, 577), (589, 345, 344), (590, 591, 592), (593, 594, 595), (596, 590, 344), (344, 590, 592), (344, 592, 589), (593, 344, 597), (598, 599, 593), (597, 600, 601), (593, 595, 344), (344, 595, 602), (344, 602, 596), (603, 604, 605), (597, 601, 593), (593, 601, 606), (593, 606, 607), (599, 608, 593), (593, 608, 603), (593, 603, 609), (609, 603, 605), (610, 611, 607), (607, 611, 612), (607, 612, 613), (613, 614, 607), (607, 614, 286), (607, 286, 593), (593, 286, 285), (593, 285, 598), (610, 615, 611), (611, 615, 616), (611, 616, 617), (617, 618, 611), (611, 618, 619), (611, 619, 620), (621, 622, 0), (0, 622, 22), (0, 22, 1), (1, 22, 49), (1, 49, 623), (623, 49, 624), (22, 622, 625), (625, 17, 22), (22, 17, 16), (22, 16, 33), (626, 627, 6), (6, 627, 33), (6, 33, 4), (4, 33, 16), (4, 16, 628), (628, 16, 629), (12, 630, 631), (33, 627, 632), (632, 13, 33), (33, 13, 12), (33, 12, 28), (28, 12, 631), (28, 631, 633), (633, 8, 28), (28, 8, 10), (28, 10, 49), (634, 624, 19), (19, 624, 49), (19, 49, 18), (18, 49, 10), (18, 10, 635), (635, 10, 636), (637, 621, 2), (2, 621, 0), (625, 637, 17), (17, 637, 2), (637, 625, 621), (621, 625, 622), (638, 626, 7), (7, 626, 6), (632, 638, 13), (13, 638, 7), (626, 638, 627), (627, 638, 632), (639, 630, 9), (9, 630, 12), (633, 639, 8), (8, 639, 9), (639, 633, 630), (630, 633, 631), (640, 634, 3), (3, 634, 19), (623, 640, 1), (1, 640, 3), (634, 640, 624), (624, 640, 623), (540, 278, 541), (541, 278, 277), (276, 546, 277), (277, 546, 542), (277, 542, 541), (275, 537, 276), (276, 537, 536), (276, 536, 546), (279, 278, 535), (535, 278, 540), (257, 256, 605), (605, 256, 609), (285, 284, 598), (598, 284, 599), (599, 284, 608), (608, 284, 258), (608, 258, 603), (603, 258, 604), (604, 258, 257), (604, 257, 605), (189, 188, 450), (450, 188, 451), (209, 222, 441), (441, 222, 442), (442, 222, 453), (453, 222, 221), (453, 221, 448), (189, 450, 221), (221, 450, 449), (221, 449, 448), (260, 611, 287), (287, 611, 620), (287, 620, 619), (286, 614, 259), (259, 614, 613), (259, 613, 260), (260, 613, 612), (260, 612, 611), (288, 287, 618), (618, 287, 619), (479, 291, 480), (480, 291, 290), (267, 475, 290), (290, 475, 474), (290, 474, 480), (266, 486, 267), (267, 486, 476), (267, 476, 475), (268, 291, 478), (478, 291, 479), (241, 240, 577), (577, 240, 588), (244, 243, 565), (565, 243, 566), (566, 243, 587), (587, 243, 242), (587, 242, 575), (575, 242, 576), (576, 242, 241), (576, 241, 577), (225, 224, 499), (499, 224, 500), (165, 253, 494), (494, 253, 495), (495, 253, 496), (496, 253, 252), (496, 252, 497), (225, 499, 252), (252, 499, 498), (252, 498, 497), (273, 573, 274), (274, 573, 585), (274, 585, 584), (245, 586, 246), (246, 586, 571), (246, 571, 273), (273, 571, 572), (273, 572, 573), (247, 274, 583), (583, 274, 584), (353, 641, 642), (431, 445, 86), (86, 88, 431), (431, 88, 24), (431, 24, 430), (374, 373, 643), (643, 644, 374), (374, 644, 645), (374, 645, 413), (413, 645, 646), (413, 646, 411), (597, 344, 127), (127, 155, 597), (597, 155, 156), (597, 156, 600), (430, 24, 373), (373, 24, 23), (373, 23, 643), (643, 23, 57), (643, 57, 647), (647, 57, 56), (647, 56, 648), (648, 56, 55), (648, 55, 649), (649, 55, 131), (649, 131, 650), (650, 131, 159), (650, 159, 651), (651, 159, 158), (651, 158, 652), (652, 158, 157), (652, 157, 653), (653, 157, 172), (653, 172, 654), (654, 172, 171), (654, 171, 655), (655, 171, 106), (655, 106, 656), (656, 106, 105), (656, 105, 657), (657, 105, 104), (657, 104, 658), (658, 104, 43), (658, 43, 659), (659, 43, 42), (659, 42, 660), (660, 42, 41), (660, 41, 661), (661, 41, 40), (661, 40, 662), (662, 40, 170), (662, 170, 663), (663, 170, 169), (663, 169, 664), (664, 169, 168), (664, 168, 665), (665, 168, 130), (665, 130, 666), (666, 130, 129), (666, 129, 667), (667, 129, 128), (667, 128, 668), (668, 128, 127), (668, 127, 669), (669, 127, 344), (669, 344, 642), (642, 344, 343), (642, 343, 353), (670, 347, 346), (670, 346, 671), (671, 346, 411), (671, 411, 646), (672, 351, 350), (672, 350, 673), (673, 350, 349), (673, 349, 674), (674, 349, 347), (674, 347, 670), (641, 353, 352), (641, 352, 675), (675, 352, 351), (675, 351, 672), (657, 670, 671), (663, 664, 675), (675, 664, 665), (657, 675, 672), (671, 646, 657), (657, 646, 645), (657, 645, 656), (672, 673, 657), (657, 673, 674), (657, 674, 670), (657, 658, 675), (675, 658, 659), (675, 659, 660), (653, 654, 645), (645, 654, 655), (645, 655, 656), (665, 666, 675), (675, 666, 667), (675, 667, 668), (648, 649, 645), (645, 649, 650), (660, 661, 675), (675, 661, 662), (675, 662, 663), (650, 651, 645), (645, 651, 652), (645, 652, 653), (668, 669, 675), (675, 669, 642), (675, 642, 641), (644, 643, 645), (645, 643, 647), (645, 647, 648), (354, 345, 676), (676, 677, 354), (354, 677, 678), (354, 678, 348), (679, 393, 680), (680, 393, 377), (680, 377, 681), (522, 390, 78), (78, 197, 522), (522, 197, 196), (522, 196, 521), (521, 196, 195), (521, 195, 525), (592, 84, 589), (589, 84, 83), (589, 83, 345), (345, 83, 32), (345, 32, 676), (676, 32, 31), (676, 31, 682), (682, 31, 103), (682, 103, 683), (683, 103, 102), (683, 102, 684), (684, 102, 101), (684, 101, 685), (685, 101, 187), (685, 187, 686), (686, 187, 186), (686, 186, 687), (687, 186, 185), (687, 185, 688), (688, 185, 54), (688, 54, 689), (689, 54, 53), (689, 53, 690), (690, 53, 52), (690, 52, 691), (691, 52, 30), (691, 30, 692), (692, 30, 29), (692, 29, 693), (693, 29, 167), (693, 167, 694), (694, 167, 166), (694, 166, 695), (695, 166, 154), (695, 154, 696), (696, 154, 153), (696, 153, 697), (697, 153, 152), (697, 152, 698), (698, 152, 100), (698, 100, 699), (699, 100, 99), (699, 99, 700), (700, 99, 82), (700, 82, 701), (701, 82, 81), (701, 81, 702), (702, 81, 79), (702, 79, 703), (703, 79, 78), (703, 78, 704), (704, 78, 390), (704, 390, 679), (679, 390, 392), (679, 392, 393), (685, 686, 680), (680, 686, 679), (679, 686, 687), (679, 687, 688), (679, 691, 692), (695, 696, 679), (679, 696, 697), (679, 697, 698), (685, 680, 684), (684, 680, 681), (684, 681, 705), (682, 683, 706), (706, 683, 684), (706, 684, 707), (688, 689, 679), (679, 689, 690), (679, 690, 691), (692, 693, 679), (679, 693, 694), (679, 694, 695), (698, 699, 679), (679, 699, 700), (679, 700, 701), (701, 702, 679), (679, 702, 703), (679, 703, 704), (705, 708, 684), (684, 708, 709), (684, 709, 707), (678, 677, 706), (706, 677, 676), (706, 676, 682), (681, 377, 410), (681, 410, 705), (705, 410, 424), (705, 424, 708), (708, 424, 423), (708, 423, 709), (709, 423, 422), (709, 422, 707), (707, 422, 426), (707, 426, 706), (706, 426, 348), (706, 348, 678), (710, 359, 358), (710, 358, 711), (711, 358, 403), (711, 403, 712), (713, 362, 361), (713, 361, 714), (714, 361, 357), (714, 357, 715), (362, 713, 716), (389, 388, 717), (717, 718, 389), (389, 718, 719), (389, 719, 405), (405, 719, 712), (405, 712, 403), (561, 366, 64), (64, 144, 561), (561, 144, 145), (561, 145, 563), (492, 488, 214), (214, 193, 492), (492, 193, 72), (492, 72, 493), (493, 72, 388), (388, 72, 191), (388, 191, 717), (717, 191, 192), (717, 192, 720), (720, 192, 151), (720, 151, 721), (721, 151, 150), (721, 150, 722), (722, 150, 149), (722, 149, 723), (723, 149, 164), (723, 164, 724), (724, 164, 163), (724, 163, 725), (725, 163, 162), (725, 162, 726), (726, 162, 179), (726, 179, 727), (727, 179, 178), (727, 178, 728), (728, 178, 119), (728, 119, 729), (729, 119, 118), (729, 118, 730), (730, 118, 117), (730, 117, 731), (731, 117, 51), (731, 51, 732), (732, 51, 50), (732, 50, 733), (733, 50, 48), (733, 48, 734), (734, 48, 47), (734, 47, 735), (735, 47, 148), (735, 148, 736), (736, 148, 147), (736, 147, 737), (737, 147, 146), (737, 146, 738), (738, 146, 98), (738, 98, 739), (739, 98, 97), (739, 97, 740), (740, 97, 96), (740, 96, 741), (741, 96, 64), (741, 64, 742), (742, 64, 366), (742, 366, 716), (716, 366, 365), (716, 365, 362), (715, 357, 356), (715, 356, 743), (743, 356, 360), (743, 360, 744), (744, 360, 359), (744, 359, 710), (730, 710, 711), (736, 737, 714), (714, 737, 738), (730, 714, 715), (711, 712, 730), (730, 712, 719), (730, 719, 729), (715, 743, 730), (730, 743, 744), (730, 744, 710), (730, 731, 714), (714, 731, 732), (714, 732, 733), (726, 727, 719), (719, 727, 728), (719, 728, 729), (738, 739, 714), (714, 739, 740), (714, 740, 741), (721, 722, 719), (719, 722, 723), (733, 734, 714), (714, 734, 735), (714, 735, 736), (723, 724, 719), (719, 724, 725), (719, 725, 726), (741, 742, 714), (714, 742, 716), (714, 716, 713), (718, 717, 719), (719, 717, 720), (719, 720, 721), (363, 364, 745), (745, 746, 363), (363, 746, 747), (363, 747, 355), (748, 383, 749), (749, 383, 369), (749, 369, 750), (463, 380, 132), (132, 36, 463), (463, 36, 174), (463, 174, 457), (457, 174, 173), (457, 173, 458), (558, 66, 562), (562, 66, 65), (562, 65, 364), (364, 65, 143), (364, 143, 745), (745, 143, 142), (745, 142, 751), (751, 142, 63), (751, 63, 752), (752, 63, 62), (752, 62, 753), (753, 62, 177), (753, 177, 754), (754, 177, 176), (754, 176, 755), (755, 176, 175), (755, 175, 756), (756, 175, 21), (756, 21, 757), (757, 21, 20), (757, 20, 758), (758, 20, 46), (758, 46, 759), (759, 46, 45), (759, 45, 760), (760, 45, 27), (760, 27, 761), (761, 27, 26), (761, 26, 762), (762, 26, 161), (762, 161, 763), (763, 161, 160), (763, 160, 764), (764, 160, 141), (764, 141, 765), (765, 141, 140), (765, 140, 766), (766, 140, 139), (766, 139, 767), (767, 139, 116), (767, 116, 768), (768, 116, 115), (768, 115, 769), (769, 115, 114), (769, 114, 770), (770, 114, 113), (770, 113, 771), (771, 113, 112), (771, 112, 772), (772, 112, 132), (772, 132, 773), (773, 132, 380), (773, 380, 748), (748, 380, 382), (748, 382, 383), (754, 755, 749), (749, 755, 748), (748, 755, 756), (748, 756, 757), (748, 760, 761), (764, 765, 748), (748, 765, 766), (748, 766, 767), (754, 749, 753), (753, 749, 750), (753, 750, 774), (751, 752, 775), (775, 752, 753), (775, 753, 776), (757, 758, 748), (748, 758, 759), (748, 759, 760), (761, 762, 748), (748, 762, 763), (748, 763, 764), (767, 768, 748), (748, 768, 769), (748, 769, 770), (770, 771, 748), (748, 771, 772), (748, 772, 773), (774, 777, 753), (753, 777, 778), (753, 778, 776), (747, 746, 775), (775, 746, 745), (775, 745, 751), (750, 369, 418), (750, 418, 774), (774, 418, 421), (774, 421, 777), (777, 421, 420), (777, 420, 778), (778, 420, 419), (778, 419, 776), (776, 419, 425), (776, 425, 775), (775, 425, 355), (775, 355, 747), (600, 156, 239), (607, 606, 239), (239, 606, 601), (239, 601, 600), (239, 238, 607), (607, 238, 237), (607, 237, 610), (289, 288, 618), (618, 617, 289), (289, 617, 616), (289, 616, 237), (237, 616, 615), (237, 615, 610), (188, 199, 451), (451, 199, 452), (452, 199, 427), (427, 199, 198), (427, 198, 428), (428, 198, 432), (432, 198, 89), (432, 89, 433), (433, 89, 87), (433, 87, 443), (443, 87, 444), (444, 87, 86), (444, 86, 445), (256, 220, 609), (609, 220, 593), (593, 220, 594), (594, 220, 219), (594, 219, 595), (595, 219, 602), (602, 219, 218), (602, 218, 596), (596, 218, 85), (596, 85, 590), (590, 85, 591), (591, 85, 84), (591, 84, 592), (525, 195, 280), (520, 523, 280), (280, 523, 524), (280, 524, 525), (280, 282, 520), (520, 282, 283), (520, 283, 517), (281, 279, 535), (535, 534, 281), (281, 534, 519), (281, 519, 283), (283, 519, 518), (283, 518, 517), (224, 223, 500), (500, 223, 501), (501, 223, 502), (502, 223, 217), (502, 217, 489), (489, 217, 490), (490, 217, 216), (490, 216, 491), (491, 216, 215), (491, 215, 503), (503, 215, 487), (487, 215, 214), (487, 214, 488), (563, 145, 251), (560, 574, 251), (251, 574, 564), (251, 564, 563), (251, 250, 560), (560, 250, 249), (560, 249, 559), (248, 247, 583), (583, 582, 248), (248, 582, 581), (248, 581, 249), (249, 581, 580), (249, 580, 559), (240, 213, 588), (588, 213, 567), (567, 213, 578), (578, 213, 212), (578, 212, 568), (568, 212, 569), (569, 212, 211), (569, 211, 570), (570, 211, 67), (570, 67, 579), (579, 67, 557), (557, 67, 66), (557, 66, 558), (458, 173, 272), (471, 464, 272), (272, 464, 459), (272, 459, 458), (272, 271, 471), (471, 271, 270), (471, 270, 460), (269, 268, 478), (478, 477, 269), (269, 477, 462), (269, 462, 270), (270, 462, 461), (270, 461, 460), (227, 226, 511), (511, 510, 227), (227, 510, 512), (227, 512, 229), (229, 512, 513), (229, 513, 509), (122, 514, 228), (228, 514, 515), (228, 515, 226), (226, 515, 516), (226, 516, 511), (194, 255, 526), (526, 255, 527), (527, 255, 538), (538, 255, 254), (538, 254, 539), (539, 254, 528), (528, 254, 236), (528, 236, 529), (529, 236, 530), (530, 236, 235), (530, 235, 543), (204, 205, 440), (440, 439, 204), (204, 439, 429), (204, 429, 202), (202, 429, 438), (202, 438, 437), (201, 456, 203), (203, 456, 454), (203, 454, 205), (205, 454, 455), (205, 455, 440), (265, 264, 485), (485, 264, 482), (482, 264, 483), (483, 264, 263), (483, 263, 484), (484, 263, 481), (481, 263, 262), (481, 262, 465), (465, 262, 466), (466, 262, 261), (466, 261, 467), (400, 391, 779), (780, 404, 781), (781, 404, 399), (781, 399, 782), (782, 399, 398), (782, 398, 783), (783, 398, 417), (783, 417, 784), (784, 417, 416), (784, 416, 785), (785, 416, 415), (785, 415, 786), (786, 415, 379), (786, 379, 787), (787, 379, 378), (787, 378, 788), (788, 378, 376), (788, 376, 789), (789, 376, 375), (789, 375, 790), (790, 375, 396), (790, 396, 791), (791, 396, 395), (791, 395, 792), (792, 395, 394), (792, 394, 793), (793, 394, 400), (793, 400, 794), (794, 400, 779), (506, 387, 795), (795, 796, 506), (506, 796, 547), (506, 547, 504), (532, 553, 533), (533, 553, 797), (533, 797, 391), (391, 797, 798), (391, 798, 779), (779, 798, 799), (779, 799, 800), (800, 799, 801), (800, 801, 802), (802, 801, 803), (802, 803, 804), (804, 803, 805), (804, 805, 806), (806, 805, 807), (806, 807, 808), (808, 807, 809), (808, 809, 810), (810, 809, 811), (810, 811, 812), (812, 811, 813), (812, 813, 814), (814, 813, 815), (814, 815, 816), (816, 815, 817), (816, 817, 818), (818, 817, 819), (818, 819, 820), (820, 819, 821), (820, 821, 822), (822, 821, 823), (822, 823, 824), (824, 823, 825), (824, 825, 826), (826, 825, 827), (826, 827, 828), (828, 827, 829), (828, 829, 830), (830, 829, 831), (830, 831, 832), (832, 831, 833), (832, 833, 834), (834, 833, 835), (834, 835, 836), (836, 835, 795), (836, 795, 837), (837, 795, 387), (837, 387, 780), (780, 387, 406), (780, 406, 404), (805, 803, 838), (838, 803, 556), (556, 803, 801), (556, 801, 555), (555, 801, 799), (555, 799, 554), (554, 799, 798), (554, 798, 552), (552, 798, 797), (552, 797, 553), (831, 839, 833), (833, 839, 551), (833, 551, 835), (835, 551, 550), (835, 550, 795), (795, 550, 549), (795, 549, 796), (796, 549, 548), (796, 548, 547), (840, 841, 823), (823, 841, 842), (823, 842, 825), (825, 842, 843), (825, 843, 827), (827, 843, 844), (827, 844, 829), (829, 844, 845), (829, 845, 831), (831, 845, 846), (831, 846, 839), (817, 847, 819), (819, 847, 840), (819, 840, 821), (821, 840, 823), (838, 848, 805), (805, 848, 849), (805, 849, 807), (807, 849, 850), (807, 850, 809), (809, 850, 851), (809, 851, 811), (811, 851, 852), (811, 852, 813), (813, 852, 853), (813, 853, 815), (815, 853, 854), (815, 854, 817), (817, 854, 855), (817, 855, 847), (397, 381, 856), (857, 412, 858), (858, 412, 402), (858, 402, 859), (859, 402, 401), (859, 401, 860), (860, 401, 409), (860, 409, 861), (861, 409, 408), (861, 408, 862), (862, 408, 407), (862, 407, 863), (863, 407, 371), (863, 371, 864), (864, 371, 370), (864, 370, 865), (865, 370, 368), (865, 368, 866), (866, 368, 367), (866, 367, 867), (867, 367, 386), (867, 386, 868), (868, 386, 385), (868, 385, 869), (869, 385, 384), (869, 384, 870), (870, 384, 397), (870, 397, 871), (871, 397, 856), (446, 372, 310), (310, 312, 446), (446, 312, 314), (446, 314, 447), (473, 323, 472), (472, 323, 322), (472, 322, 381), (381, 322, 320), (381, 320, 856), (856, 320, 318), (856, 318, 872), (872, 318, 316), (872, 316, 873), (873, 316, 294), (873, 294, 874), (874, 294, 295), (874, 295, 875), (875, 295, 297), (875, 297, 876), (876, 297, 299), (876, 299, 877), (877, 299, 301), (877, 301, 878), (878, 301, 326), (878, 326, 879), (879, 326, 328), (879, 328, 880), (880, 328, 330), (880, 330, 881), (881, 330, 332), (881, 332, 882), (882, 332, 334), (882, 334, 883), (883, 334, 336), (883, 336, 884), (884, 336, 338), (884, 338, 885), (885, 338, 340), (885, 340, 886), (886, 340, 302), (886, 302, 887), (887, 302, 304), (887, 304, 888), (888, 304, 306), (888, 306, 889), (889, 306, 308), (889, 308, 890), (890, 308, 310), (890, 310, 891), (891, 310, 372), (891, 372, 857), (857, 372, 414), (857, 414, 412), (315, 60, 61), (315, 61, 292), (292, 61, 35), (292, 35, 293), (293, 35, 34), (293, 34, 296), (296, 34, 44), (296, 44, 298), (298, 44, 111), (298, 111, 300), (300, 111, 110), (300, 110, 324), (324, 110, 109), (324, 109, 325), (325, 109, 133), (325, 133, 327), (327, 133, 95), (327, 95, 329), (329, 95, 94), (329, 94, 331), (331, 94, 138), (331, 138, 333), (333, 138, 137), (333, 137, 335), (335, 137, 93), (335, 93, 337), (337, 93, 92), (337, 92, 339), (339, 92, 91), (339, 91, 341), (341, 91, 90), (341, 90, 342), (342, 90, 25), (342, 25, 303), (303, 25, 108), (303, 108, 305), (305, 108, 107), (305, 107, 307), (556, 37, 75), (556, 75, 838), (838, 75, 80), (838, 80, 848), (848, 80, 126), (848, 126, 849), (849, 126, 69), (849, 69, 850), (850, 69, 68), (850, 68, 851), (851, 68, 184), (851, 184, 852), (852, 184, 183), (852, 183, 853), (853, 183, 181), (853, 181, 854), (854, 181, 180), (854, 180, 855), (855, 180, 182), (855, 182, 847), (847, 182, 190), (847, 190, 840), (840, 190, 125), (840, 125, 841), (841, 125, 124), (841, 124, 842), (842, 124, 123), (842, 123, 843), (843, 123, 74), (843, 74, 844), (844, 74, 73), (844, 73, 845), (845, 73, 71), (845, 71, 846), (846, 71, 70), (846, 70, 839), (839, 70, 121), (839, 121, 551), (892, 893, 5), (5, 893, 14), (628, 892, 4), (4, 892, 5), (893, 629, 14), (14, 629, 16), (866, 867, 893), (859, 892, 858), (858, 892, 857), (859, 860, 892), (892, 860, 861), (892, 861, 862), (862, 863, 892), (892, 863, 864), (892, 864, 893), (893, 864, 865), (893, 865, 866), (877, 878, 629), (629, 878, 879), (879, 880, 629), (629, 880, 881), (629, 881, 628), (628, 881, 882), (882, 883, 628), (628, 883, 884), (628, 884, 885), (873, 874, 629), (885, 886, 628), (628, 886, 887), (628, 887, 888), (867, 868, 893), (893, 868, 869), (893, 869, 870), (874, 875, 629), (629, 875, 876), (629, 876, 877), (888, 889, 628), (628, 889, 890), (628, 890, 892), (892, 890, 891), (892, 891, 857), (870, 871, 893), (893, 871, 856), (893, 856, 629), (629, 856, 872), (629, 872, 873), (894, 636, 11), (11, 636, 10), (895, 894, 15), (15, 894, 11), (635, 895, 18), (18, 895, 15), (789, 790, 894), (814, 816, 636), (636, 816, 818), (636, 818, 635), (635, 818, 820), (783, 784, 895), (895, 784, 785), (802, 804, 636), (636, 804, 806), (636, 806, 808), (820, 822, 635), (635, 822, 824), (635, 824, 826), (826, 828, 635), (635, 828, 830), (635, 830, 832), (780, 781, 895), (895, 781, 782), (895, 782, 783), (785, 786, 895), (895, 786, 787), (895, 787, 894), (894, 787, 788), (894, 788, 789), (790, 791, 894), (894, 791, 792), (894, 792, 793), (808, 810, 636), (636, 810, 812), (636, 812, 814), (832, 834, 635), (635, 834, 836), (635, 836, 895), (895, 836, 837), (895, 837, 780), (793, 794, 894), (894, 794, 779), (894, 779, 636), (636, 779, 800), (636, 800, 802)])
me_snookertablemodel.use_remesh_fix_poles = True
me_snookertablemodel.use_remesh_preserve_attributes = False
me_snookertablemodel.use_mirror_vertex_groups = False
me_snookertablemodel.update()

# ---- objects
ob_snookertablemodel = bpy.data.objects.new('SnookerTableModel', me_snookertablemodel)

# ---- transforms, parenting, visibility, modifiers, constraints
ob_snookertablemodel.location = (0.0, 0.0, 0.0)
ob_snookertablemodel.scale = (0.001, 0.001, 0.001)
ob_snookertablemodel.lineart.crease_threshold = 0.0

# ---- collection membership
col_collection.objects.link(ob_snookertablemodel)

# ---- scene / render settings (as saved in the file)
scene.frame_start = 1; scene.frame_end = 250; scene.frame_set(1)
scene.render.engine = 'BLENDER_EEVEE_NEXT'
scene.cycles.use_denoising = False
scene.cycles.samples = 128
scene.cycles.sampling_pattern = 'TABULATED_SOBOL'
scene.cycles.use_adaptive_sampling = False
scene.cycles.use_light_tree = False
scene.view_settings.view_transform = 'Filmic'
bpy.context.view_layer.update()

# ---- added for rendering (the .blend has no active camera and no usable light): camera, sun
cam_auto = bpy.data.cameras.new('AutoCamera')
cam_auto.lens = 50.0
cam_auto.sensor_width = 36.0
cam_auto.clip_end = 1000.0
ob_auto_camera = bpy.data.objects.new('AutoCamera', cam_auto)
scene.collection.objects.link(ob_auto_camera)
ob_auto_camera.location = (6.0624, -3.91448, 3.69532)
ob_auto_camera.rotation_euler = (1.09748, -7.21219e-08, 0.694738)
scene.camera = ob_auto_camera
light_auto_sun = bpy.data.lights.new('AutoSun', 'SUN')
light_auto_sun.energy = 3.0
light_auto_sun.angle = 0.0523599
ob_auto_sun = bpy.data.objects.new('AutoSun', light_auto_sun)
scene.collection.objects.link(ob_auto_sun)
ob_auto_sun.rotation_euler = (0.872665, 0.174533, 0.523599)
bpy.context.view_layer.update()
